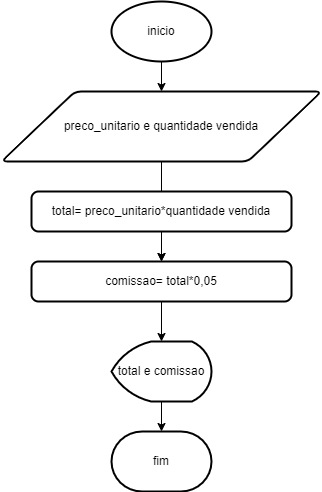

The diagram above was exported from draw.io. Its source (the exported page's mxGraphModel, read from the mxfile embedded in the PNG):
<mxGraphModel dx="1102" dy="614" grid="1" gridSize="10" guides="1" tooltips="1" connect="1" arrows="1" fold="1" page="1" pageScale="1" pageWidth="827" pageHeight="1169" math="0" shadow="0">
  <root>
    <mxCell id="0" />
    <mxCell id="1" parent="0" />
    <mxCell id="f51MYZ-0EXacBxuR-B01-3" value="" style="edgeStyle=orthogonalEdgeStyle;rounded=0;orthogonalLoop=1;jettySize=auto;html=1;" edge="1" parent="1" source="f51MYZ-0EXacBxuR-B01-1" target="f51MYZ-0EXacBxuR-B01-2">
      <mxGeometry relative="1" as="geometry" />
    </mxCell>
    <mxCell id="f51MYZ-0EXacBxuR-B01-1" value="inicio" style="strokeWidth=2;html=1;shape=mxgraph.flowchart.start_1;whiteSpace=wrap;" vertex="1" parent="1">
      <mxGeometry x="350" y="20" width="100" height="60" as="geometry" />
    </mxCell>
    <mxCell id="f51MYZ-0EXacBxuR-B01-6" value="" style="edgeStyle=orthogonalEdgeStyle;rounded=0;orthogonalLoop=1;jettySize=auto;html=1;" edge="1" parent="1" source="f51MYZ-0EXacBxuR-B01-2" target="f51MYZ-0EXacBxuR-B01-5">
      <mxGeometry relative="1" as="geometry" />
    </mxCell>
    <mxCell id="f51MYZ-0EXacBxuR-B01-2" value="preco_unitario e quantidade vendida" style="shape=parallelogram;html=1;strokeWidth=2;perimeter=parallelogramPerimeter;whiteSpace=wrap;rounded=1;arcSize=12;size=0.23;" vertex="1" parent="1">
      <mxGeometry x="240" y="110" width="320" height="70" as="geometry" />
    </mxCell>
    <mxCell id="f51MYZ-0EXacBxuR-B01-7" value="" style="edgeStyle=orthogonalEdgeStyle;rounded=0;orthogonalLoop=1;jettySize=auto;html=1;" edge="1" parent="1" source="f51MYZ-0EXacBxuR-B01-4" target="f51MYZ-0EXacBxuR-B01-5">
      <mxGeometry relative="1" as="geometry" />
    </mxCell>
    <mxCell id="f51MYZ-0EXacBxuR-B01-4" value="total= preco_unitario*quantidade vendida" style="rounded=1;whiteSpace=wrap;html=1;absoluteArcSize=1;arcSize=14;strokeWidth=2;" vertex="1" parent="1">
      <mxGeometry x="270" y="210" width="260" height="40" as="geometry" />
    </mxCell>
    <mxCell id="f51MYZ-0EXacBxuR-B01-10" value="" style="edgeStyle=orthogonalEdgeStyle;rounded=0;orthogonalLoop=1;jettySize=auto;html=1;" edge="1" parent="1" source="f51MYZ-0EXacBxuR-B01-5" target="f51MYZ-0EXacBxuR-B01-8">
      <mxGeometry relative="1" as="geometry" />
    </mxCell>
    <mxCell id="f51MYZ-0EXacBxuR-B01-5" value="comissao= total*0,05" style="rounded=1;whiteSpace=wrap;html=1;absoluteArcSize=1;arcSize=14;strokeWidth=2;" vertex="1" parent="1">
      <mxGeometry x="270" y="280" width="260" height="40" as="geometry" />
    </mxCell>
    <mxCell id="f51MYZ-0EXacBxuR-B01-12" value="" style="edgeStyle=orthogonalEdgeStyle;rounded=0;orthogonalLoop=1;jettySize=auto;html=1;" edge="1" parent="1" source="f51MYZ-0EXacBxuR-B01-8" target="f51MYZ-0EXacBxuR-B01-11">
      <mxGeometry relative="1" as="geometry" />
    </mxCell>
    <mxCell id="f51MYZ-0EXacBxuR-B01-8" value="total e comissao" style="strokeWidth=2;html=1;shape=mxgraph.flowchart.display;whiteSpace=wrap;" vertex="1" parent="1">
      <mxGeometry x="350" y="360" width="100" height="60" as="geometry" />
    </mxCell>
    <mxCell id="f51MYZ-0EXacBxuR-B01-11" value="fim" style="strokeWidth=2;html=1;shape=mxgraph.flowchart.terminator;whiteSpace=wrap;" vertex="1" parent="1">
      <mxGeometry x="350" y="450" width="100" height="60" as="geometry" />
    </mxCell>
  </root>
</mxGraphModel>